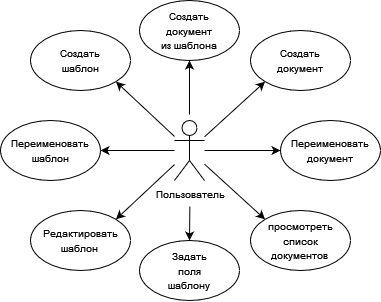

The diagram above was exported from draw.io. Its source (the exported page's mxGraphModel, read from the mxfile embedded in the PNG):
<mxGraphModel dx="989" dy="506" grid="1" gridSize="10" guides="1" tooltips="1" connect="1" arrows="1" fold="1" page="1" pageScale="1" pageWidth="827" pageHeight="1169" math="0" shadow="0">
  <root>
    <mxCell id="0" />
    <mxCell id="1" parent="0" />
    <mxCell id="wWrzt0xYPidmHI5CVbgr-1" value="" style="shape=umlActor;verticalLabelPosition=bottom;verticalAlign=top;html=1;outlineConnect=0;" parent="1" vertex="1">
      <mxGeometry x="384" y="240" width="30" height="60" as="geometry" />
    </mxCell>
    <mxCell id="wWrzt0xYPidmHI5CVbgr-3" value="" style="ellipse;whiteSpace=wrap;html=1;" parent="1" vertex="1">
      <mxGeometry x="240" y="330" width="100" height="60" as="geometry" />
    </mxCell>
    <mxCell id="wWrzt0xYPidmHI5CVbgr-4" value="&lt;font style=&quot;font-size: 10px;&quot;&gt;Редактировать шаблон&lt;br&gt;&lt;/font&gt;" style="text;html=1;align=center;verticalAlign=middle;whiteSpace=wrap;rounded=0;" parent="1" vertex="1">
      <mxGeometry x="260" y="345" width="60" height="30" as="geometry" />
    </mxCell>
    <mxCell id="wWrzt0xYPidmHI5CVbgr-8" value="" style="ellipse;whiteSpace=wrap;html=1;" parent="1" vertex="1">
      <mxGeometry x="349" y="360" width="100" height="60" as="geometry" />
    </mxCell>
    <mxCell id="wWrzt0xYPidmHI5CVbgr-9" value="&lt;font style=&quot;font-size: 10px;&quot;&gt;Задать поля шаблону&lt;br&gt;&lt;/font&gt;" style="text;html=1;align=center;verticalAlign=middle;whiteSpace=wrap;rounded=0;" parent="1" vertex="1">
      <mxGeometry x="369" y="375" width="60" height="30" as="geometry" />
    </mxCell>
    <mxCell id="wWrzt0xYPidmHI5CVbgr-10" value="" style="endArrow=none;html=1;rounded=0;exitX=0.5;exitY=0;exitDx=0;exitDy=0;" parent="1" source="wWrzt0xYPidmHI5CVbgr-29" target="wWrzt0xYPidmHI5CVbgr-1" edge="1">
      <mxGeometry width="50" height="50" relative="1" as="geometry">
        <mxPoint x="360" y="340" as="sourcePoint" />
        <mxPoint x="410" y="290" as="targetPoint" />
      </mxGeometry>
    </mxCell>
    <mxCell id="wWrzt0xYPidmHI5CVbgr-11" value="" style="ellipse;whiteSpace=wrap;html=1;" parent="1" vertex="1">
      <mxGeometry x="460" y="330" width="100" height="60" as="geometry" />
    </mxCell>
    <mxCell id="wWrzt0xYPidmHI5CVbgr-12" value="&lt;font style=&quot;font-size: 10px;&quot;&gt;просмотреть список документов&lt;br&gt;&lt;/font&gt;" style="text;html=1;align=center;verticalAlign=middle;whiteSpace=wrap;rounded=0;" parent="1" vertex="1">
      <mxGeometry x="480" y="345" width="60" height="30" as="geometry" />
    </mxCell>
    <mxCell id="wWrzt0xYPidmHI5CVbgr-15" value="" style="ellipse;whiteSpace=wrap;html=1;" parent="1" vertex="1">
      <mxGeometry x="490" y="240" width="100" height="60" as="geometry" />
    </mxCell>
    <mxCell id="wWrzt0xYPidmHI5CVbgr-16" value="&lt;font style=&quot;font-size: 10px;&quot;&gt;Переименовать документ&lt;/font&gt;" style="text;html=1;align=center;verticalAlign=middle;whiteSpace=wrap;rounded=0;" parent="1" vertex="1">
      <mxGeometry x="510" y="255" width="60" height="30" as="geometry" />
    </mxCell>
    <mxCell id="wWrzt0xYPidmHI5CVbgr-17" value="" style="ellipse;whiteSpace=wrap;html=1;" parent="1" vertex="1">
      <mxGeometry x="460" y="150" width="100" height="60" as="geometry" />
    </mxCell>
    <mxCell id="wWrzt0xYPidmHI5CVbgr-18" value="&lt;font style=&quot;font-size: 10px;&quot;&gt;Создать документ&lt;/font&gt;" style="text;html=1;align=center;verticalAlign=middle;whiteSpace=wrap;rounded=0;" parent="1" vertex="1">
      <mxGeometry x="480" y="165" width="60" height="30" as="geometry" />
    </mxCell>
    <mxCell id="wWrzt0xYPidmHI5CVbgr-20" value="" style="ellipse;whiteSpace=wrap;html=1;" parent="1" vertex="1">
      <mxGeometry x="240" y="150" width="100" height="60" as="geometry" />
    </mxCell>
    <mxCell id="wWrzt0xYPidmHI5CVbgr-21" value="&lt;font style=&quot;font-size: 10px;&quot;&gt;Создать шаблон&lt;/font&gt;" style="text;html=1;align=center;verticalAlign=middle;whiteSpace=wrap;rounded=0;" parent="1" vertex="1">
      <mxGeometry x="260" y="165" width="60" height="30" as="geometry" />
    </mxCell>
    <mxCell id="wWrzt0xYPidmHI5CVbgr-23" value="" style="ellipse;whiteSpace=wrap;html=1;" parent="1" vertex="1">
      <mxGeometry x="349" y="120" width="100" height="60" as="geometry" />
    </mxCell>
    <mxCell id="wWrzt0xYPidmHI5CVbgr-24" value="&lt;font style=&quot;font-size: 10px;&quot;&gt;Создать документ из шаблона&lt;br&gt;&lt;/font&gt;" style="text;html=1;align=center;verticalAlign=middle;whiteSpace=wrap;rounded=0;" parent="1" vertex="1">
      <mxGeometry x="369" y="135" width="60" height="30" as="geometry" />
    </mxCell>
    <mxCell id="wWrzt0xYPidmHI5CVbgr-26" value="" style="ellipse;whiteSpace=wrap;html=1;" parent="1" vertex="1">
      <mxGeometry x="210" y="240" width="100" height="60" as="geometry" />
    </mxCell>
    <mxCell id="wWrzt0xYPidmHI5CVbgr-27" value="&lt;font style=&quot;font-size: 10px;&quot;&gt;Переименовать шаблон&lt;/font&gt;" style="text;html=1;align=center;verticalAlign=middle;whiteSpace=wrap;rounded=0;" parent="1" vertex="1">
      <mxGeometry x="230" y="255" width="60" height="30" as="geometry" />
    </mxCell>
    <mxCell id="wWrzt0xYPidmHI5CVbgr-29" value="&lt;font style=&quot;font-size: 10px;&quot;&gt;Пользователь&lt;/font&gt;" style="text;html=1;align=center;verticalAlign=middle;resizable=0;points=[];autosize=1;strokeColor=none;fillColor=none;" parent="1" vertex="1">
      <mxGeometry x="358" y="300" width="83" height="26" as="geometry" />
    </mxCell>
    <mxCell id="wWrzt0xYPidmHI5CVbgr-31" value="" style="endArrow=classic;html=1;rounded=0;entryX=1;entryY=1;entryDx=0;entryDy=0;" parent="1" source="wWrzt0xYPidmHI5CVbgr-1" target="wWrzt0xYPidmHI5CVbgr-20" edge="1">
      <mxGeometry width="50" height="50" relative="1" as="geometry">
        <mxPoint x="356" y="253" as="sourcePoint" />
        <mxPoint x="406" y="203" as="targetPoint" />
      </mxGeometry>
    </mxCell>
    <mxCell id="wWrzt0xYPidmHI5CVbgr-32" value="" style="endArrow=classic;html=1;rounded=0;entryX=0.5;entryY=1;entryDx=0;entryDy=0;" parent="1" target="wWrzt0xYPidmHI5CVbgr-23" edge="1">
      <mxGeometry width="50" height="50" relative="1" as="geometry">
        <mxPoint x="399" y="234" as="sourcePoint" />
        <mxPoint x="406" y="203" as="targetPoint" />
      </mxGeometry>
    </mxCell>
    <mxCell id="wWrzt0xYPidmHI5CVbgr-33" value="" style="endArrow=classic;html=1;rounded=0;entryX=0;entryY=1;entryDx=0;entryDy=0;" parent="1" source="wWrzt0xYPidmHI5CVbgr-1" target="wWrzt0xYPidmHI5CVbgr-17" edge="1">
      <mxGeometry width="50" height="50" relative="1" as="geometry">
        <mxPoint x="356" y="253" as="sourcePoint" />
        <mxPoint x="406" y="203" as="targetPoint" />
      </mxGeometry>
    </mxCell>
    <mxCell id="wWrzt0xYPidmHI5CVbgr-34" value="" style="endArrow=classic;html=1;rounded=0;entryX=0;entryY=0.5;entryDx=0;entryDy=0;" parent="1" source="wWrzt0xYPidmHI5CVbgr-1" target="wWrzt0xYPidmHI5CVbgr-15" edge="1">
      <mxGeometry width="50" height="50" relative="1" as="geometry">
        <mxPoint x="356" y="253" as="sourcePoint" />
        <mxPoint x="406" y="203" as="targetPoint" />
      </mxGeometry>
    </mxCell>
    <mxCell id="wWrzt0xYPidmHI5CVbgr-35" value="" style="endArrow=classic;html=1;rounded=0;entryX=0;entryY=0;entryDx=0;entryDy=0;" parent="1" source="wWrzt0xYPidmHI5CVbgr-1" target="wWrzt0xYPidmHI5CVbgr-11" edge="1">
      <mxGeometry width="50" height="50" relative="1" as="geometry">
        <mxPoint x="356" y="323" as="sourcePoint" />
        <mxPoint x="406" y="273" as="targetPoint" />
      </mxGeometry>
    </mxCell>
    <mxCell id="wWrzt0xYPidmHI5CVbgr-36" value="" style="endArrow=classic;html=1;rounded=0;entryX=0.5;entryY=0;entryDx=0;entryDy=0;" parent="1" source="wWrzt0xYPidmHI5CVbgr-29" target="wWrzt0xYPidmHI5CVbgr-8" edge="1">
      <mxGeometry width="50" height="50" relative="1" as="geometry">
        <mxPoint x="356" y="323" as="sourcePoint" />
        <mxPoint x="406" y="273" as="targetPoint" />
      </mxGeometry>
    </mxCell>
    <mxCell id="wWrzt0xYPidmHI5CVbgr-37" value="" style="endArrow=classic;html=1;rounded=0;entryX=1;entryY=0;entryDx=0;entryDy=0;" parent="1" source="wWrzt0xYPidmHI5CVbgr-1" target="wWrzt0xYPidmHI5CVbgr-3" edge="1">
      <mxGeometry width="50" height="50" relative="1" as="geometry">
        <mxPoint x="355" y="310" as="sourcePoint" />
        <mxPoint x="405" y="260" as="targetPoint" />
      </mxGeometry>
    </mxCell>
    <mxCell id="wWrzt0xYPidmHI5CVbgr-38" value="" style="endArrow=classic;html=1;rounded=0;entryX=1;entryY=0.5;entryDx=0;entryDy=0;" parent="1" source="wWrzt0xYPidmHI5CVbgr-1" target="wWrzt0xYPidmHI5CVbgr-26" edge="1">
      <mxGeometry width="50" height="50" relative="1" as="geometry">
        <mxPoint x="295" y="321" as="sourcePoint" />
        <mxPoint x="345" y="271" as="targetPoint" />
      </mxGeometry>
    </mxCell>
  </root>
</mxGraphModel>